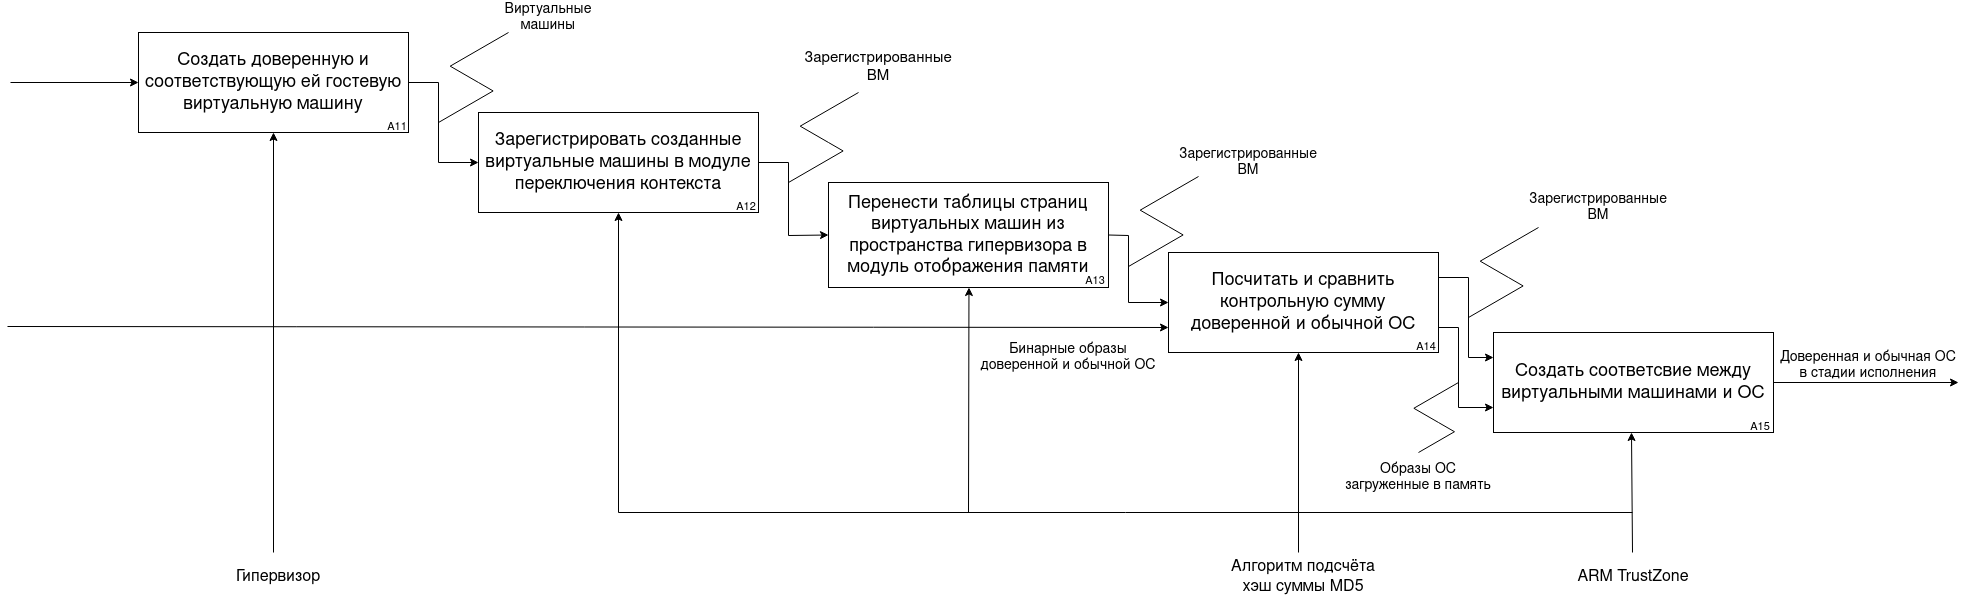

The diagram above was exported from draw.io. Its source (the exported page's mxGraphModel, read from the mxfile embedded in the PNG):
<mxGraphModel dx="2188" dy="1223" grid="1" gridSize="10" guides="1" tooltips="1" connect="1" arrows="1" fold="1" page="0" pageScale="1" pageWidth="850" pageHeight="1100" math="0" shadow="0">
  <root>
    <mxCell id="0" />
    <mxCell id="1" parent="0" />
    <mxCell id="kfZHU7LY8y-G7j_mRPj0-1" value="&lt;font style=&quot;font-size: 18px;&quot;&gt;Создать доверенную и соответствующую ей гостевую виртуальную машину&lt;/font&gt;" style="rounded=0;whiteSpace=wrap;html=1;" parent="1" vertex="1">
      <mxGeometry x="170" y="240" width="270" height="100" as="geometry" />
    </mxCell>
    <mxCell id="kfZHU7LY8y-G7j_mRPj0-5" value="&lt;font style=&quot;font-size: 18px;&quot;&gt;Зарегистрировать созданные виртуальные машины в модуле переключения контекста&lt;/font&gt;" style="rounded=0;whiteSpace=wrap;html=1;" parent="1" vertex="1">
      <mxGeometry x="510" y="320" width="280" height="100" as="geometry" />
    </mxCell>
    <mxCell id="ONyhv8IDZoXMDrdKtbyr-1" value="&lt;font style=&quot;font-size: 18px;&quot;&gt;Перенести таблицы страниц виртуальных машин из пространства гипервизора в модуль отображения памяти&lt;/font&gt;" style="rounded=0;whiteSpace=wrap;html=1;" parent="1" vertex="1">
      <mxGeometry x="860" y="390" width="280" height="105" as="geometry" />
    </mxCell>
    <mxCell id="pvA0m7uCWIuGmiLYwaB_-1" value="&lt;font style=&quot;font-size: 18px;&quot;&gt;Посчитать и сравнить контрольную сумму доверенной и обычной ОС&lt;/font&gt;" style="rounded=0;whiteSpace=wrap;html=1;" parent="1" vertex="1">
      <mxGeometry x="1200" y="460" width="270" height="100" as="geometry" />
    </mxCell>
    <mxCell id="pvA0m7uCWIuGmiLYwaB_-2" value="&lt;font style=&quot;font-size: 18px;&quot;&gt;Создать соответсвие между виртуальными машинами и ОС&lt;/font&gt;" style="rounded=0;whiteSpace=wrap;html=1;" parent="1" vertex="1">
      <mxGeometry x="1525" y="540" width="280" height="100" as="geometry" />
    </mxCell>
    <mxCell id="FvMOY4_IT1NegRj11d-C-1" value="&lt;font style=&quot;font-size: 14px;&quot;&gt;Бинарные образы доверенной и обычной ОС&lt;/font&gt;" style="text;html=1;align=center;verticalAlign=middle;whiteSpace=wrap;rounded=0;" parent="1" vertex="1">
      <mxGeometry x="1000" y="550" width="200" height="30" as="geometry" />
    </mxCell>
    <mxCell id="FvMOY4_IT1NegRj11d-C-2" value="" style="endArrow=classic;html=1;rounded=0;entryX=0;entryY=0.5;entryDx=0;entryDy=0;" parent="1" target="kfZHU7LY8y-G7j_mRPj0-1" edge="1">
      <mxGeometry width="50" height="50" relative="1" as="geometry">
        <mxPoint x="42" y="290" as="sourcePoint" />
        <mxPoint x="810" y="390" as="targetPoint" />
      </mxGeometry>
    </mxCell>
    <mxCell id="FvMOY4_IT1NegRj11d-C-4" value="&lt;font style=&quot;font-size: 14px;&quot;&gt;Виртуальные машины&lt;/font&gt;" style="text;html=1;align=center;verticalAlign=middle;whiteSpace=wrap;rounded=0;" parent="1" vertex="1">
      <mxGeometry x="550" y="210" width="60" height="30" as="geometry" />
    </mxCell>
    <mxCell id="bG4pTE1Fzi18qttC4dSs-2" value="&lt;font style=&quot;font-size: 15px;&quot;&gt;Зарегистрированные ВМ&lt;/font&gt;" style="text;html=1;align=center;verticalAlign=middle;whiteSpace=wrap;rounded=0;" parent="1" vertex="1">
      <mxGeometry x="840" y="260" width="140" height="30" as="geometry" />
    </mxCell>
    <mxCell id="8OOEJHGuzfShlJ0ki89z-1" value="" style="endArrow=classic;html=1;rounded=0;exitX=1;exitY=0.5;exitDx=0;exitDy=0;" parent="1" source="pvA0m7uCWIuGmiLYwaB_-2" edge="1">
      <mxGeometry width="50" height="50" relative="1" as="geometry">
        <mxPoint x="1950" y="730" as="sourcePoint" />
        <mxPoint x="1990" y="590" as="targetPoint" />
      </mxGeometry>
    </mxCell>
    <mxCell id="8OOEJHGuzfShlJ0ki89z-2" value="&lt;font style=&quot;font-size: 14px;&quot;&gt;Доверенная и обычная ОС в стадии исполнения&lt;/font&gt;" style="text;html=1;align=center;verticalAlign=middle;whiteSpace=wrap;rounded=0;" parent="1" vertex="1">
      <mxGeometry x="1810" y="558" width="180" height="30" as="geometry" />
    </mxCell>
    <mxCell id="8OOEJHGuzfShlJ0ki89z-4" value="&lt;font style=&quot;font-size: 14px;&quot;&gt;Зарегистрированные ВМ&lt;/font&gt;" style="text;html=1;align=center;verticalAlign=middle;whiteSpace=wrap;rounded=0;" parent="1" vertex="1">
      <mxGeometry x="1210" y="355" width="140" height="30" as="geometry" />
    </mxCell>
    <mxCell id="8OOEJHGuzfShlJ0ki89z-7" value="&lt;font style=&quot;font-size: 14px;&quot;&gt;Зарегистрированные ВМ&lt;/font&gt;" style="text;html=1;align=center;verticalAlign=middle;whiteSpace=wrap;rounded=0;" parent="1" vertex="1">
      <mxGeometry x="1550" y="400" width="160" height="30" as="geometry" />
    </mxCell>
    <mxCell id="8OOEJHGuzfShlJ0ki89z-8" value="&lt;font style=&quot;font-size: 14px;&quot;&gt;Образы ОС загруженные в память&lt;/font&gt;" style="text;html=1;align=center;verticalAlign=middle;whiteSpace=wrap;rounded=0;" parent="1" vertex="1">
      <mxGeometry x="1375" y="670" width="150" height="30" as="geometry" />
    </mxCell>
    <mxCell id="U2YJhpC--L2ecNr26rCo-1" value="&lt;font style=&quot;font-size: 11px;&quot;&gt;A11&lt;/font&gt;" style="text;html=1;align=center;verticalAlign=middle;whiteSpace=wrap;rounded=0;" parent="1" vertex="1">
      <mxGeometry x="399" y="320" width="60" height="30" as="geometry" />
    </mxCell>
    <mxCell id="U2YJhpC--L2ecNr26rCo-2" value="&lt;font style=&quot;font-size: 11px;&quot;&gt;A12&lt;/font&gt;" style="text;html=1;align=center;verticalAlign=middle;whiteSpace=wrap;rounded=0;" parent="1" vertex="1">
      <mxGeometry x="748" y="400" width="60" height="30" as="geometry" />
    </mxCell>
    <mxCell id="U2YJhpC--L2ecNr26rCo-3" value="&lt;font style=&quot;font-size: 11px;&quot;&gt;A13&lt;/font&gt;" style="text;html=1;align=center;verticalAlign=middle;whiteSpace=wrap;rounded=0;" parent="1" vertex="1">
      <mxGeometry x="1097" y="474" width="60" height="30" as="geometry" />
    </mxCell>
    <mxCell id="U2YJhpC--L2ecNr26rCo-4" value="&lt;font style=&quot;font-size: 11px;&quot;&gt;A14&lt;/font&gt;" style="text;html=1;align=center;verticalAlign=middle;whiteSpace=wrap;rounded=0;" parent="1" vertex="1">
      <mxGeometry x="1428" y="540" width="60" height="30" as="geometry" />
    </mxCell>
    <mxCell id="U2YJhpC--L2ecNr26rCo-5" value="&lt;font style=&quot;font-size: 11px;&quot;&gt;A15&lt;/font&gt;" style="text;html=1;align=center;verticalAlign=middle;whiteSpace=wrap;rounded=0;" parent="1" vertex="1">
      <mxGeometry x="1762" y="620" width="60" height="30" as="geometry" />
    </mxCell>
    <mxCell id="AVq0s6Iw3UPn4nIOLY6h-2" value="" style="endArrow=classic;html=1;rounded=0;entryX=0.5;entryY=1;entryDx=0;entryDy=0;" parent="1" target="kfZHU7LY8y-G7j_mRPj0-1" edge="1">
      <mxGeometry width="50" height="50" relative="1" as="geometry">
        <mxPoint x="305" y="760" as="sourcePoint" />
        <mxPoint x="920" y="460" as="targetPoint" />
      </mxGeometry>
    </mxCell>
    <mxCell id="Hbg_lCNhTEe1f3aaQytd-1" value="&lt;font style=&quot;font-size: 16px;&quot;&gt;Гипервизор&lt;/font&gt;" style="text;html=1;align=center;verticalAlign=middle;whiteSpace=wrap;rounded=0;" parent="1" vertex="1">
      <mxGeometry x="260" y="770" width="100" height="30" as="geometry" />
    </mxCell>
    <mxCell id="Hbg_lCNhTEe1f3aaQytd-2" value="" style="endArrow=classic;html=1;rounded=0;entryX=0.5;entryY=1;entryDx=0;entryDy=0;" parent="1" target="kfZHU7LY8y-G7j_mRPj0-5" edge="1">
      <mxGeometry width="50" height="50" relative="1" as="geometry">
        <mxPoint x="650" y="720" as="sourcePoint" />
        <mxPoint x="920" y="460" as="targetPoint" />
      </mxGeometry>
    </mxCell>
    <mxCell id="Hbg_lCNhTEe1f3aaQytd-4" value="" style="endArrow=classic;html=1;rounded=0;entryX=0.5;entryY=1;entryDx=0;entryDy=0;" parent="1" edge="1">
      <mxGeometry width="50" height="50" relative="1" as="geometry">
        <mxPoint x="1000" y="720" as="sourcePoint" />
        <mxPoint x="1000.47" y="495" as="targetPoint" />
      </mxGeometry>
    </mxCell>
    <mxCell id="Hbg_lCNhTEe1f3aaQytd-9" value="" style="endArrow=classic;html=1;rounded=0;entryX=0.5;entryY=1;entryDx=0;entryDy=0;" parent="1" edge="1">
      <mxGeometry width="50" height="50" relative="1" as="geometry">
        <mxPoint x="1664" y="760" as="sourcePoint" />
        <mxPoint x="1663" y="640" as="targetPoint" />
      </mxGeometry>
    </mxCell>
    <mxCell id="Hbg_lCNhTEe1f3aaQytd-10" value="&lt;font style=&quot;font-size: 16px;&quot;&gt;ARM TrustZone&lt;/font&gt;" style="text;html=1;align=center;verticalAlign=middle;whiteSpace=wrap;rounded=0;" parent="1" vertex="1">
      <mxGeometry x="1595" y="770" width="140" height="30" as="geometry" />
    </mxCell>
    <mxCell id="f9FbFKlWxjEMh0fVsN38-3" value="" style="endArrow=classic;html=1;rounded=0;entryX=0.5;entryY=1;entryDx=0;entryDy=0;" parent="1" edge="1">
      <mxGeometry width="50" height="50" relative="1" as="geometry">
        <mxPoint x="1330" y="760" as="sourcePoint" />
        <mxPoint x="1330" y="560" as="targetPoint" />
      </mxGeometry>
    </mxCell>
    <mxCell id="f9FbFKlWxjEMh0fVsN38-4" value="&lt;font style=&quot;font-size: 16px;&quot;&gt;Алгоритм подсчёта хэш суммы MD5&lt;/font&gt;" style="text;html=1;align=center;verticalAlign=middle;whiteSpace=wrap;rounded=0;" parent="1" vertex="1">
      <mxGeometry x="1250" y="770" width="170" height="30" as="geometry" />
    </mxCell>
    <mxCell id="yOQ3dS8DrMz3ZA2uRvSv-1" value="" style="endArrow=none;html=1;rounded=0;" edge="1" parent="1">
      <mxGeometry width="50" height="50" relative="1" as="geometry">
        <mxPoint x="650" y="720" as="sourcePoint" />
        <mxPoint x="1664" y="720" as="targetPoint" />
      </mxGeometry>
    </mxCell>
    <mxCell id="yOQ3dS8DrMz3ZA2uRvSv-4" value="" style="endArrow=classic;html=1;rounded=0;exitX=1;exitY=0.5;exitDx=0;exitDy=0;entryX=0;entryY=0.5;entryDx=0;entryDy=0;" edge="1" parent="1" source="kfZHU7LY8y-G7j_mRPj0-1" target="kfZHU7LY8y-G7j_mRPj0-5">
      <mxGeometry width="50" height="50" relative="1" as="geometry">
        <mxPoint x="600" y="360" as="sourcePoint" />
        <mxPoint x="650" y="310" as="targetPoint" />
        <Array as="points">
          <mxPoint x="470" y="290" />
          <mxPoint x="470" y="370" />
        </Array>
      </mxGeometry>
    </mxCell>
    <mxCell id="yOQ3dS8DrMz3ZA2uRvSv-5" value="" style="endArrow=classic;html=1;rounded=0;exitX=1;exitY=0.5;exitDx=0;exitDy=0;entryX=0;entryY=0.5;entryDx=0;entryDy=0;" edge="1" parent="1" source="kfZHU7LY8y-G7j_mRPj0-5" target="ONyhv8IDZoXMDrdKtbyr-1">
      <mxGeometry width="50" height="50" relative="1" as="geometry">
        <mxPoint x="860" y="460" as="sourcePoint" />
        <mxPoint x="910" y="410" as="targetPoint" />
        <Array as="points">
          <mxPoint x="820" y="370" />
          <mxPoint x="820" y="443" />
        </Array>
      </mxGeometry>
    </mxCell>
    <mxCell id="yOQ3dS8DrMz3ZA2uRvSv-9" value="" style="endArrow=classic;html=1;rounded=0;exitX=1;exitY=0.5;exitDx=0;exitDy=0;entryX=0;entryY=0.5;entryDx=0;entryDy=0;" edge="1" parent="1" source="ONyhv8IDZoXMDrdKtbyr-1" target="pvA0m7uCWIuGmiLYwaB_-1">
      <mxGeometry width="50" height="50" relative="1" as="geometry">
        <mxPoint x="1390" y="350" as="sourcePoint" />
        <mxPoint x="1440" y="300" as="targetPoint" />
        <Array as="points">
          <mxPoint x="1160" y="443" />
          <mxPoint x="1160" y="510" />
        </Array>
      </mxGeometry>
    </mxCell>
    <mxCell id="yOQ3dS8DrMz3ZA2uRvSv-11" value="" style="endArrow=classic;html=1;rounded=0;entryX=0;entryY=0.75;entryDx=0;entryDy=0;" edge="1" parent="1" target="pvA0m7uCWIuGmiLYwaB_-1">
      <mxGeometry width="50" height="50" relative="1" as="geometry">
        <mxPoint x="39" y="534" as="sourcePoint" />
        <mxPoint x="1370" y="570" as="targetPoint" />
      </mxGeometry>
    </mxCell>
    <mxCell id="yOQ3dS8DrMz3ZA2uRvSv-13" value="" style="endArrow=classic;html=1;rounded=0;exitX=1;exitY=0.25;exitDx=0;exitDy=0;entryX=0;entryY=0.25;entryDx=0;entryDy=0;" edge="1" parent="1" source="pvA0m7uCWIuGmiLYwaB_-1" target="pvA0m7uCWIuGmiLYwaB_-2">
      <mxGeometry width="50" height="50" relative="1" as="geometry">
        <mxPoint x="1180" y="620" as="sourcePoint" />
        <mxPoint x="1230" y="570" as="targetPoint" />
        <Array as="points">
          <mxPoint x="1500" y="485" />
          <mxPoint x="1500" y="565" />
        </Array>
      </mxGeometry>
    </mxCell>
    <mxCell id="yOQ3dS8DrMz3ZA2uRvSv-14" value="" style="endArrow=classic;html=1;rounded=0;exitX=1;exitY=0.75;exitDx=0;exitDy=0;entryX=0;entryY=0.75;entryDx=0;entryDy=0;" edge="1" parent="1" source="pvA0m7uCWIuGmiLYwaB_-1" target="pvA0m7uCWIuGmiLYwaB_-2">
      <mxGeometry width="50" height="50" relative="1" as="geometry">
        <mxPoint x="1510" y="560" as="sourcePoint" />
        <mxPoint x="1560" y="510" as="targetPoint" />
        <Array as="points">
          <mxPoint x="1490" y="535" />
          <mxPoint x="1490" y="615" />
        </Array>
      </mxGeometry>
    </mxCell>
    <mxCell id="yOQ3dS8DrMz3ZA2uRvSv-20" value="" style="edgeStyle=isometricEdgeStyle;endArrow=none;html=1;rounded=0;" edge="1" parent="1">
      <mxGeometry width="50" height="100" relative="1" as="geometry">
        <mxPoint x="820" y="390" as="sourcePoint" />
        <mxPoint x="890" y="300" as="targetPoint" />
        <Array as="points">
          <mxPoint x="860" y="350" />
        </Array>
      </mxGeometry>
    </mxCell>
    <mxCell id="yOQ3dS8DrMz3ZA2uRvSv-21" value="" style="edgeStyle=isometricEdgeStyle;endArrow=none;html=1;rounded=0;" edge="1" parent="1">
      <mxGeometry width="50" height="100" relative="1" as="geometry">
        <mxPoint x="470" y="330" as="sourcePoint" />
        <mxPoint x="540" y="240" as="targetPoint" />
        <Array as="points">
          <mxPoint x="510" y="290" />
        </Array>
      </mxGeometry>
    </mxCell>
    <mxCell id="yOQ3dS8DrMz3ZA2uRvSv-23" value="" style="edgeStyle=isometricEdgeStyle;endArrow=none;html=1;rounded=0;" edge="1" parent="1">
      <mxGeometry width="50" height="100" relative="1" as="geometry">
        <mxPoint x="1160" y="474" as="sourcePoint" />
        <mxPoint x="1230" y="384" as="targetPoint" />
        <Array as="points">
          <mxPoint x="1200" y="434" />
        </Array>
      </mxGeometry>
    </mxCell>
    <mxCell id="yOQ3dS8DrMz3ZA2uRvSv-24" value="" style="edgeStyle=isometricEdgeStyle;endArrow=none;html=1;rounded=0;" edge="1" parent="1">
      <mxGeometry width="50" height="100" relative="1" as="geometry">
        <mxPoint x="1500" y="525" as="sourcePoint" />
        <mxPoint x="1570" y="435" as="targetPoint" />
        <Array as="points">
          <mxPoint x="1540" y="485" />
        </Array>
      </mxGeometry>
    </mxCell>
    <mxCell id="yOQ3dS8DrMz3ZA2uRvSv-25" value="" style="edgeStyle=isometricEdgeStyle;endArrow=none;html=1;rounded=0;" edge="1" parent="1">
      <mxGeometry width="50" height="100" relative="1" as="geometry">
        <mxPoint x="1450" y="660" as="sourcePoint" />
        <mxPoint x="1490" y="590" as="targetPoint" />
        <Array as="points">
          <mxPoint x="1470" y="630" />
        </Array>
      </mxGeometry>
    </mxCell>
  </root>
</mxGraphModel>